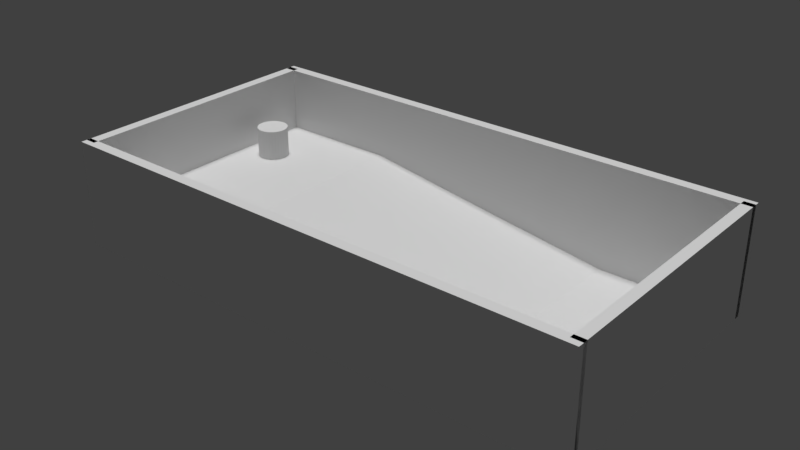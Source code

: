 # Source: Rampa.blend  (saved by Blender 2.79.0; exported with 4.5.12 LTS)
import bpy
from mathutils import Matrix  # noqa: F401  (used for matrix-valued properties, if any)

bpy.ops.wm.read_factory_settings(use_empty=True)
scene = bpy.context.scene
scene.name = 'Scene'

# ---- collections
col_collection_1 = bpy.data.collections.new('Collection 1'); scene.collection.children.link(col_collection_1)

# ---- world
world_world = bpy.data.worlds.new('World'); scene.world = world_world
world_world.color = (0.05088, 0.05088, 0.05088)
world_world.use_sun_shadow = False
world_world.sun_shadow_jitter_overblur = 0.0
world_world.cycles.sampling_method = 'MANUAL'

# ---- lights
light_hemi = bpy.data.lights.new('Hemi', 'SUN')
light_hemi.transmission_factor = 0.0
light_hemi.angle = 0.1993
light_hemi.energy = 1.0
light_hemi.shadow_buffer_clip_start = 0.5
light_hemi.shadow_soft_size = 0.1
light_hemi.shadow_cascade_max_distance = 1000.0
light_hemi_001 = bpy.data.lights.new('Hemi.001', 'SUN')
light_hemi_001.transmission_factor = 0.0
light_hemi_001.angle = 0.1993
light_hemi_001.energy = 1.0
light_hemi_001.shadow_buffer_clip_start = 0.5
light_hemi_001.shadow_soft_size = 0.1
light_hemi_001.shadow_cascade_max_distance = 1000.0

# ---- meshes
me_cube_005 = bpy.data.meshes.new('Cube.005')
me_cube_005.from_pydata([(-1.0, -1.0, -1.0), (-1.0, -1.0, 1.0), (-1.0, 1.0, -1.0), (-1.0, 1.0, 1.0), (1.0, -1.0, -1.0), (1.0, -1.0, 1.0), (1.0, 1.0, -1.0), (1.0, 1.0, 1.0)], [], [(0, 1, 3, 2), (2, 3, 7, 6), (6, 7, 5, 4), (4, 5, 1, 0), (2, 6, 4, 0), (7, 3, 1, 5)])
me_cube_005.use_remesh_preserve_volume = False
me_cube_005.use_remesh_preserve_attributes = False
me_cube_005.use_mirror_vertex_groups = False
me_cube_005.update()
me_cube = bpy.data.meshes.new('Cube')
me_cube.from_pydata([(-1.0, -1.0, -1.0), (-1.0, -1.0, 1.0), (-1.0, 1.0, -1.0), (-1.0, 1.0, 1.0), (1.0, -1.0, -1.0), (1.0, -1.0, 1.0), (1.0, 1.0, -1.0), (1.0, 1.0, 1.0)], [], [(0, 1, 3, 2), (2, 3, 7, 6), (6, 7, 5, 4), (4, 5, 1, 0), (2, 6, 4, 0), (7, 3, 1, 5)])
me_cube.use_remesh_preserve_volume = False
me_cube.use_remesh_preserve_attributes = False
me_cube.use_mirror_vertex_groups = False
me_cube.update()
me_cylinder = bpy.data.meshes.new('Cylinder')
me_cylinder.from_pydata([(0.0, 1.0, -1.0), (0.0, 1.0, 1.0), (0.1951, 0.9808, -1.0), (0.1951, 0.9808, 1.0), (0.3827, 0.9239, -1.0), (0.3827, 0.9239, 1.0), (0.5556, 0.8315, -1.0), (0.5556, 0.8315, 1.0), (0.7071, 0.7071, -1.0), (0.7071, 0.7071, 1.0), (0.8315, 0.5556, -1.0), (0.8315, 0.5556, 1.0), (0.9239, 0.3827, -1.0), (0.9239, 0.3827, 1.0), (0.9808, 0.1951, -1.0), (0.9808, 0.1951, 1.0), (1.0, 7.55e-08, -1.0), (1.0, 7.55e-08, 1.0), (0.9808, -0.1951, -1.0), (0.9808, -0.1951, 1.0), (0.9239, -0.3827, -1.0), (0.9239, -0.3827, 1.0), (0.8315, -0.5556, -1.0), (0.8315, -0.5556, 1.0), (0.7071, -0.7071, -1.0), (0.7071, -0.7071, 1.0), (0.5556, -0.8315, -1.0), (0.5556, -0.8315, 1.0), (0.3827, -0.9239, -1.0), (0.3827, -0.9239, 1.0), (0.1951, -0.9808, -1.0), (0.1951, -0.9808, 1.0), (-3.258e-07, -1.0, -1.0), (-3.258e-07, -1.0, 1.0), (-0.1951, -0.9808, -1.0), (-0.1951, -0.9808, 1.0), (-0.3827, -0.9239, -1.0), (-0.3827, -0.9239, 1.0), (-0.5556, -0.8315, -1.0), (-0.5556, -0.8315, 1.0), (-0.7071, -0.7071, -1.0), (-0.7071, -0.7071, 1.0), (-0.8315, -0.5556, -1.0), (-0.8315, -0.5556, 1.0), (-0.9239, -0.3827, -1.0), (-0.9239, -0.3827, 1.0), (-0.9808, -0.1951, -1.0), (-0.9808, -0.1951, 1.0), (-1.0, 9.656e-07, -1.0), (-1.0, 9.656e-07, 1.0), (-0.9808, 0.1951, -1.0), (-0.9808, 0.1951, 1.0), (-0.9239, 0.3827, -1.0), (-0.9239, 0.3827, 1.0), (-0.8315, 0.5556, -1.0), (-0.8315, 0.5556, 1.0), (-0.7071, 0.7071, -1.0), (-0.7071, 0.7071, 1.0), (-0.5556, 0.8315, -1.0), (-0.5556, 0.8315, 1.0), (-0.3827, 0.9239, -1.0), (-0.3827, 0.9239, 1.0), (-0.1951, 0.9808, -1.0), (-0.1951, 0.9808, 1.0)], [], [(0, 1, 3, 2), (2, 3, 5, 4), (4, 5, 7, 6), (6, 7, 9, 8), (8, 9, 11, 10), (10, 11, 13, 12), (12, 13, 15, 14), (14, 15, 17, 16), (16, 17, 19, 18), (18, 19, 21, 20), (20, 21, 23, 22), (22, 23, 25, 24), (24, 25, 27, 26), (26, 27, 29, 28), (28, 29, 31, 30), (30, 31, 33, 32), (32, 33, 35, 34), (34, 35, 37, 36), (36, 37, 39, 38), (38, 39, 41, 40), (40, 41, 43, 42), (42, 43, 45, 44), (44, 45, 47, 46), (46, 47, 49, 48), (48, 49, 51, 50), (50, 51, 53, 52), (52, 53, 55, 54), (54, 55, 57, 56), (56, 57, 59, 58), (58, 59, 61, 60), (3, 1, 63, 61, 59, 57, 55, 53, 51, 49, 47, 45, 43, 41, 39, 37, 35, 33, 31, 29, 27, 25, 23, 21, 19, 17, 15, 13, 11, 9, 7, 5), (60, 61, 63, 62), (62, 63, 1, 0), (0, 2, 4, 6, 8, 10, 12, 14, 16, 18, 20, 22, 24, 26, 28, 30, 32, 34, 36, 38, 40, 42, 44, 46, 48, 50, 52, 54, 56, 58, 60, 62)])
me_cylinder.use_remesh_preserve_volume = False
me_cylinder.use_remesh_preserve_attributes = False
me_cylinder.use_mirror_vertex_groups = False
me_cylinder.update()
me_plane_001 = bpy.data.meshes.new('Plane.001')
me_plane_001.from_pydata([(-1.0, -1.0, 1.514), (1.0, -1.0, 0.0), (-1.0, 1.0, 1.514), (1.0, 1.0, 0.0), (-1.0, 0.0, 1.514), (0.0, -1.0, 0.7398), (1.0, 0.0, 0.0), (0.0, 1.0, 0.7398), (0.0, 0.0, 0.7398), (-1.0, -0.5, 1.514), (0.5, -1.0, 0.0), (1.0, 0.5, 0.0), (-0.5, 1.0, 1.514), (-1.0, 0.5, 1.514), (-0.5, -1.0, 1.514), (1.0, -0.5, 0.0), (0.5, 1.0, 0.0), (0.0, 0.5, 0.7398), (0.0, -0.5, 0.7398), (-0.5, 0.0, 1.514), (0.5, 0.0, 0.0), (0.5, -0.5, 0.0), (-0.5, -0.5, 1.514), (-0.5, 0.5, 1.514), (0.5, 0.5, 0.0)], [], [(24, 11, 3, 16), (23, 17, 7, 12), (22, 18, 8, 19), (21, 15, 6, 20), (18, 21, 20, 8), (5, 10, 21, 18), (10, 1, 15, 21), (9, 22, 19, 4), (0, 14, 22, 9), (14, 5, 18, 22), (13, 23, 12, 2), (4, 19, 23, 13), (19, 8, 17, 23), (17, 24, 16, 7), (8, 20, 24, 17), (20, 6, 11, 24)])
me_plane_001.use_remesh_preserve_volume = False
me_plane_001.use_remesh_preserve_attributes = False
me_plane_001.use_mirror_vertex_groups = False
me_plane_001.update()
me_cube_006 = bpy.data.meshes.new('Cube.006')
me_cube_006.from_pydata([(-1.0, -1.0, -1.0), (-1.0, -1.0, 1.0), (-1.0, 1.0, -1.0), (-1.0, 1.0, 1.0), (1.0, -1.0, -1.0), (1.0, -1.0, 1.0), (1.0, 1.0, -1.0), (1.0, 1.0, 1.0)], [], [(0, 1, 3, 2), (2, 3, 7, 6), (6, 7, 5, 4), (4, 5, 1, 0), (2, 6, 4, 0), (7, 3, 1, 5)])
me_cube_006.use_remesh_preserve_volume = False
me_cube_006.use_remesh_preserve_attributes = False
me_cube_006.use_mirror_vertex_groups = False
me_cube_006.update()
me_cube_007 = bpy.data.meshes.new('Cube.007')
me_cube_007.from_pydata([(-1.0, -1.0, -1.0), (-1.0, -1.0, 1.0), (-1.0, 1.0, -1.0), (-1.0, 1.0, 1.0), (1.0, -1.0, -1.0), (1.0, -1.0, 1.0), (1.0, 1.0, -1.0), (1.0, 1.0, 1.0)], [], [(0, 1, 3, 2), (2, 3, 7, 6), (6, 7, 5, 4), (4, 5, 1, 0), (2, 6, 4, 0), (7, 3, 1, 5)])
me_cube_007.use_remesh_preserve_volume = False
me_cube_007.use_remesh_preserve_attributes = False
me_cube_007.use_mirror_vertex_groups = False
me_cube_007.update()
me_cube_008 = bpy.data.meshes.new('Cube.008')
me_cube_008.from_pydata([(-1.0, -1.0, -1.0), (-1.0, -1.0, 1.0), (-1.0, 1.0, -1.0), (-1.0, 1.0, 1.0), (1.0, -1.0, -1.0), (1.0, -1.0, 1.0), (1.0, 1.0, -1.0), (1.0, 1.0, 1.0)], [], [(0, 1, 3, 2), (2, 3, 7, 6), (6, 7, 5, 4), (4, 5, 1, 0), (2, 6, 4, 0), (7, 3, 1, 5)])
me_cube_008.use_remesh_preserve_volume = False
me_cube_008.use_remesh_preserve_attributes = False
me_cube_008.use_mirror_vertex_groups = False
me_cube_008.update()

# ---- objects
ob_cube_001 = bpy.data.objects.new('Cube.001', me_cube_005)
ob_cube = bpy.data.objects.new('Cube', me_cube)
ob_cylinder = bpy.data.objects.new('Cylinder', me_cylinder)
ob_plane = bpy.data.objects.new('Plane', me_plane_001)
ob_hemi = bpy.data.objects.new('Hemi', light_hemi)
ob_hemi_001 = bpy.data.objects.new('Hemi.001', light_hemi_001)
ob_cube_002 = bpy.data.objects.new('Cube.002', me_cube_006)
ob_cube_003 = bpy.data.objects.new('Cube.003', me_cube_007)
ob_cube_004 = bpy.data.objects.new('Cube.004', me_cube_008)

# ---- transforms, parenting, visibility, modifiers, constraints
ob_cube_001.location = (1.677, 3.653, 1.98)
ob_cube_001.scale = (0.2, 5.0, 2.0)
ob_cube_001.lineart.crease_threshold = 0.0
ob_cube.location = (0.0477, 3.629, 0.49)
ob_cube.scale = (0.5, 0.5, 0.5)
ob_cube.lineart.crease_threshold = 0.0
ob_cylinder.location = (-16.43, 5.871, 2.084)
ob_cylinder.scale = (0.5841, 0.5841, 0.5841)
ob_cylinder.lineart.crease_threshold = 0.0
ob_plane.location = (-8.123, 3.629, 0.0)
ob_plane.scale = (10.0, 5.0, 1.0)
ob_plane.lineart.crease_threshold = 0.0
ob_hemi.location = (-0.3923, 3.6, 8.1)
ob_hemi.lineart.crease_threshold = 0.0
ob_hemi_001.location = (-15.8, 3.6, 8.1)
ob_hemi_001.lineart.crease_threshold = 0.0
ob_cube_002.location = (-17.92, 3.653, 1.98)
ob_cube_002.scale = (0.2, 5.0, 2.0)
ob_cube_002.lineart.crease_threshold = 0.0
ob_cube_003.location = (-8.123, 8.629, 1.98)
ob_cube_003.scale = (10.0, 0.2, 2.0)
ob_cube_003.lineart.crease_threshold = 0.0
ob_cube_004.location = (-8.123, -1.371, 1.98)
ob_cube_004.scale = (10.0, 0.2, 2.0)
ob_cube_004.lineart.crease_threshold = 0.0

# ---- collection membership
col_collection_1.objects.link(ob_cube_001)
col_collection_1.objects.link(ob_cube)
col_collection_1.objects.link(ob_cylinder)
col_collection_1.objects.link(ob_plane)
col_collection_1.objects.link(ob_hemi)
col_collection_1.objects.link(ob_hemi_001)
col_collection_1.objects.link(ob_cube_002)
col_collection_1.objects.link(ob_cube_003)
col_collection_1.objects.link(ob_cube_004)

# ---- scene / render settings (as saved in the file)
scene.frame_start = 1; scene.frame_end = 250; scene.frame_set(1)
scene.render.engine = 'BLENDER_EEVEE_NEXT'
scene.render.resolution_percentage = 50
scene.render.dither_intensity = 0.0
scene.cycles.use_denoising = False
scene.cycles.samples = 128
scene.cycles.sampling_pattern = 'TABULATED_SOBOL'
scene.cycles.use_adaptive_sampling = False
scene.cycles.use_light_tree = False
scene.cycles.blur_glossy = 0.0
scene.cycles.sample_clamp_indirect = 0.0
scene.view_settings.view_transform = 'Standard'
bpy.context.view_layer.update()

# ---- added for rendering (the .blend has no active camera): camera
cam_auto = bpy.data.cameras.new('AutoCamera')
cam_auto.lens = 50.0
cam_auto.sensor_width = 36.0
cam_auto.clip_end = 1000.0
ob_auto_camera = bpy.data.objects.new('AutoCamera', cam_auto)
scene.collection.objects.link(ob_auto_camera)
ob_auto_camera.location = (13.0598, -21.7901, 18.9261)
ob_auto_camera.rotation_euler = (1.09748, -7.21219e-08, 0.694738)
scene.camera = ob_auto_camera
bpy.context.view_layer.update()

